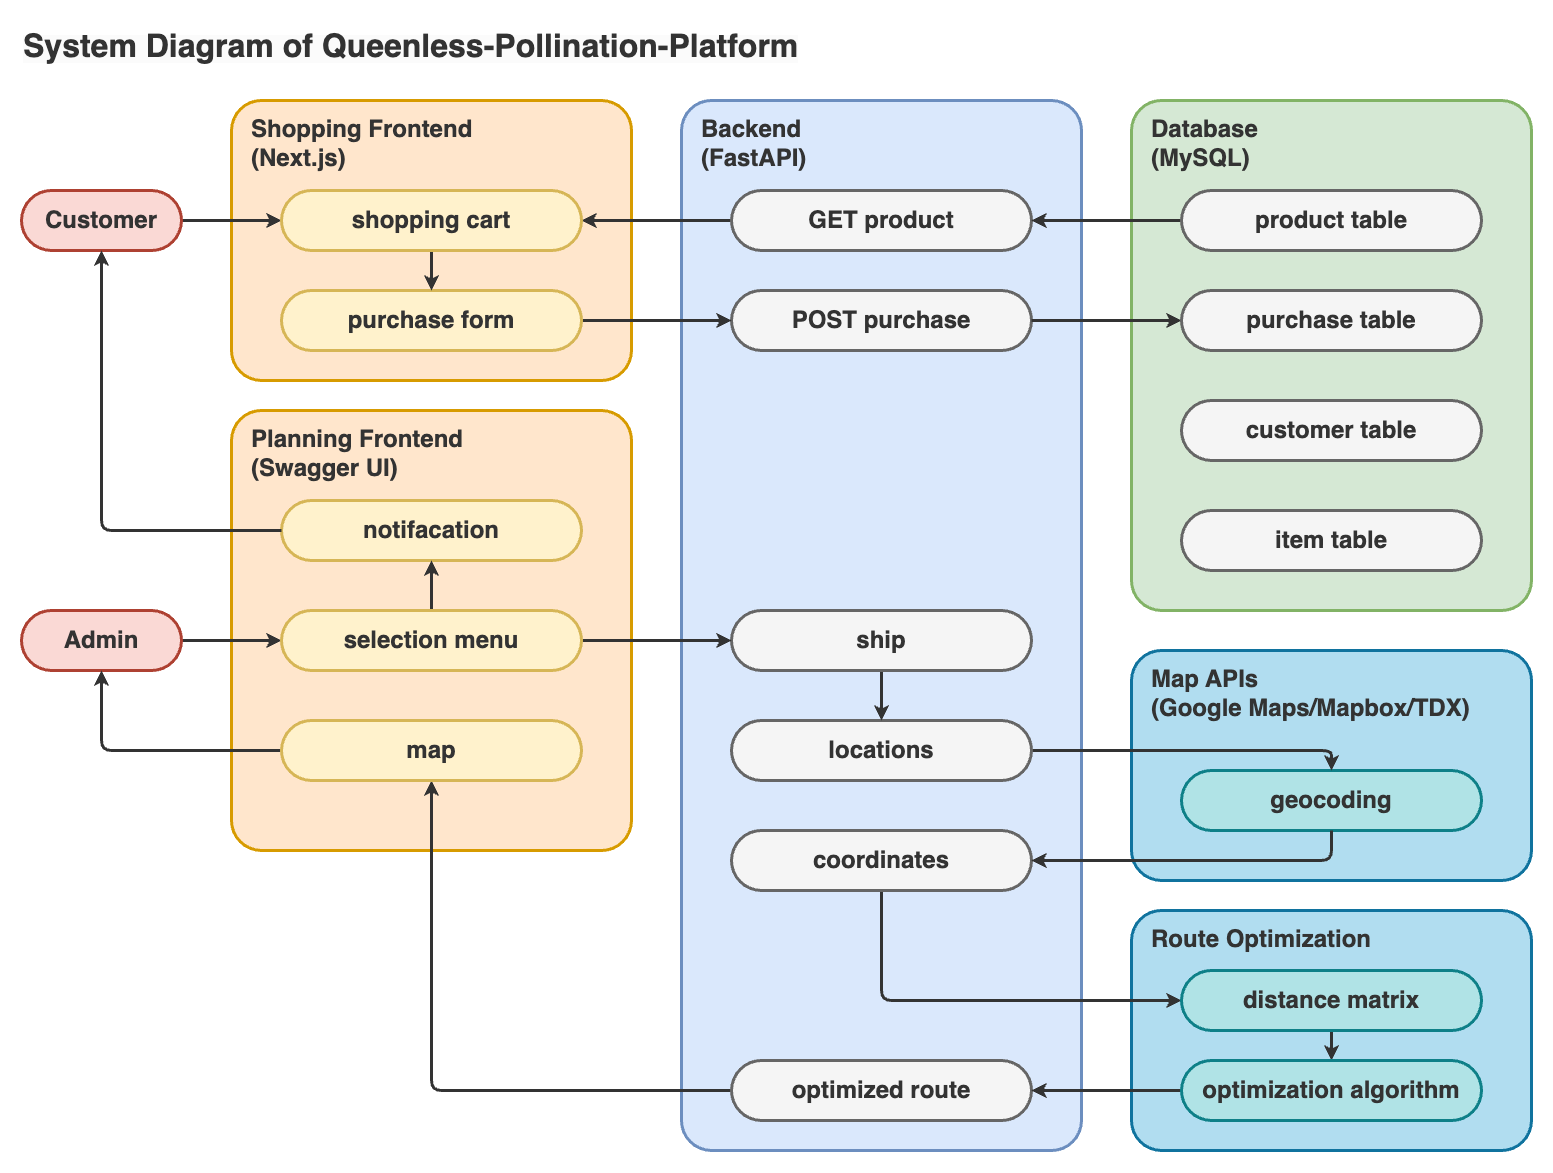

The diagram above was exported from draw.io. Its source (the exported page's mxGraphModel, read from the mxfile embedded in the PNG):
<mxGraphModel dx="1140" dy="713" grid="1" gridSize="10" guides="1" tooltips="1" connect="1" arrows="1" fold="1" page="1" pageScale="1" pageWidth="1169" pageHeight="827" background="none" math="0" shadow="0">
  <root>
    <mxCell id="0" />
    <mxCell id="1" parent="0" />
    <mxCell id="84" value="&lt;b style=&quot;border-color: var(--border-color); text-align: center;&quot;&gt;Route Optimization&lt;/b&gt;" style="rounded=1;whiteSpace=wrap;html=1;fontSize=24;strokeWidth=3;fontStyle=1;align=left;verticalAlign=top;spacing=0;spacingTop=10;spacingLeft=20;fillColor=#b1ddf0;strokeColor=#10739e;container=0;arcSize=60;absoluteArcSize=1;fontColor=#333333;fontFamily=Helvetica;" parent="1" vertex="1">
      <mxGeometry x="1130" y="910" width="400" height="240" as="geometry" />
    </mxCell>
    <mxCell id="7YzGFbMXf1NB9wTCvdjK-97" value="&lt;span style=&quot;&quot;&gt;Map APIs&lt;br&gt;&lt;/span&gt;&lt;font style=&quot;border-color: var(--border-color);&quot;&gt;(Google Maps/Mapbox&lt;/font&gt;&lt;span style=&quot;border-color: var(--border-color);&quot;&gt;/TDX&lt;/span&gt;&lt;font style=&quot;border-color: var(--border-color);&quot;&gt;)&lt;/font&gt;" style="rounded=1;whiteSpace=wrap;html=1;fontSize=24;strokeWidth=3;fontStyle=1;align=left;verticalAlign=top;spacing=0;spacingTop=10;spacingLeft=20;fillColor=#b1ddf0;strokeColor=#10739e;arcSize=60;absoluteArcSize=1;fontColor=#333333;fontFamily=Helvetica;" parent="1" vertex="1">
      <mxGeometry x="1130" y="650" width="400" height="230" as="geometry" />
    </mxCell>
    <mxCell id="7YzGFbMXf1NB9wTCvdjK-111" value="&lt;span style=&quot;&quot;&gt;geocoding&lt;/span&gt;" style="rounded=1;whiteSpace=wrap;html=1;fontSize=24;strokeWidth=3;fontStyle=1;spacing=0;spacingTop=0;spacingLeft=0;arcSize=60;absoluteArcSize=1;fillColor=#b0e3e6;strokeColor=#0e8088;fontColor=#333333;fontFamily=Helvetica;" parent="1" vertex="1">
      <mxGeometry x="1180" y="770" width="300" height="60" as="geometry" />
    </mxCell>
    <mxCell id="6" value="&lt;b&gt;Shopping Frontend&lt;br&gt;&lt;/b&gt;&lt;span style=&quot;font-weight: 700;&quot;&gt;(Next.js)&lt;/span&gt;&lt;b&gt;&lt;br&gt;&lt;/b&gt;" style="rounded=1;whiteSpace=wrap;html=1;fontFamily=Helvetica;fontSize=24;align=left;strokeColor=#d79b00;strokeWidth=3;fillColor=#ffe6cc;verticalAlign=top;labelPosition=center;verticalLabelPosition=middle;spacing=0;spacingTop=10;spacingLeft=20;fontStyle=1;arcSize=60;absoluteArcSize=1;fontColor=#333333;" parent="1" vertex="1">
      <mxGeometry x="230" y="100" width="400" height="280" as="geometry" />
    </mxCell>
    <mxCell id="10" style="edgeStyle=orthogonalEdgeStyle;rounded=0;jumpStyle=none;orthogonalLoop=1;jettySize=auto;elbow=vertical;html=1;exitX=0;exitY=0.5;exitDx=0;exitDy=0;strokeColor=#333333;strokeWidth=3;fontSize=16;fontColor=#333333;startArrow=none;startFill=0;endSize=16;sourcePerimeterSpacing=10;targetPerimeterSpacing=10;fillColor=none;fontFamily=Helvetica;" parent="1" edge="1">
      <mxGeometry relative="1" as="geometry">
        <mxPoint x="530.0000000000002" y="245" as="sourcePoint" />
        <mxPoint x="530.0000000000002" y="245.87912087912082" as="targetPoint" />
      </mxGeometry>
    </mxCell>
    <mxCell id="19" value="&lt;b&gt;Planning Frontend&lt;br&gt;&lt;/b&gt;&lt;span style=&quot;font-weight: 700;&quot;&gt;(Swagger UI)&lt;/span&gt;&lt;b&gt;&lt;br&gt;&lt;/b&gt;" style="rounded=1;whiteSpace=wrap;html=1;fontFamily=Helvetica;fontSize=24;align=left;strokeColor=#d79b00;strokeWidth=3;fillColor=#ffe6cc;verticalAlign=top;labelPosition=center;verticalLabelPosition=middle;spacing=0;spacingTop=10;spacingLeft=20;fontStyle=1;container=0;arcSize=60;absoluteArcSize=1;fontColor=#333333;" parent="1" vertex="1">
      <mxGeometry x="230" y="410" width="400" height="440" as="geometry" />
    </mxCell>
    <mxCell id="107" value="&lt;span style=&quot;&quot;&gt;notifacation&lt;/span&gt;" style="rounded=1;whiteSpace=wrap;html=1;fontSize=24;fillColor=#fff2cc;strokeColor=#d6b656;strokeWidth=3;fontStyle=1;spacing=0;spacingTop=0;spacingLeft=0;arcSize=60;absoluteArcSize=1;fontColor=#333333;fontFamily=Helvetica;" parent="19" vertex="1">
      <mxGeometry x="50" y="90" width="300" height="60" as="geometry" />
    </mxCell>
    <mxCell id="23" style="edgeStyle=orthogonalEdgeStyle;rounded=0;jumpStyle=none;orthogonalLoop=1;jettySize=auto;elbow=vertical;html=1;exitX=0;exitY=0.5;exitDx=0;exitDy=0;strokeColor=#333333;strokeWidth=3;fontSize=16;fontColor=#333333;startArrow=none;startFill=0;endSize=16;sourcePerimeterSpacing=10;targetPerimeterSpacing=10;fillColor=none;fontFamily=Helvetica;" parent="1" edge="1">
      <mxGeometry relative="1" as="geometry">
        <mxPoint x="530.0000000000002" y="705" as="sourcePoint" />
        <mxPoint x="530.0000000000002" y="705.879120879121" as="targetPoint" />
      </mxGeometry>
    </mxCell>
    <mxCell id="26" value="Backend&lt;br style=&quot;border-color: var(--border-color);&quot;&gt;&lt;font style=&quot;border-color: var(--border-color);&quot;&gt;(FastAPI)&lt;/font&gt;" style="rounded=1;whiteSpace=wrap;html=1;fontSize=24;strokeWidth=3;fontStyle=1;align=left;verticalAlign=top;spacing=0;spacingTop=10;spacingLeft=20;fillColor=#dae8fc;strokeColor=#6c8ebf;arcSize=60;absoluteArcSize=1;fontColor=#333333;fontFamily=Helvetica;" parent="1" vertex="1">
      <mxGeometry x="680" y="100" width="400" height="1050" as="geometry" />
    </mxCell>
    <mxCell id="28" value="&lt;span style=&quot;font-style: normal; font-variant-ligatures: normal; font-variant-caps: normal; font-weight: 700; letter-spacing: normal; orphans: 2; text-align: left; text-indent: 0px; text-transform: none; widows: 2; word-spacing: 0px; -webkit-text-stroke-width: 0px; background-color: rgb(251, 251, 251); text-decoration-thickness: initial; text-decoration-style: initial; text-decoration-color: initial; float: none; display: inline !important;&quot;&gt;&lt;font style=&quot;font-size: 32px;&quot;&gt;System Diagram of Queenless-Pollination-Platform&lt;/font&gt;&lt;br style=&quot;font-size: 24px;&quot;&gt;&lt;/span&gt;" style="text;whiteSpace=wrap;html=1;arcSize=60;absoluteArcSize=1;fontSize=24;fontColor=#333333;fontFamily=Helvetica;" parent="1" vertex="1">
      <mxGeometry x="20" y="20" width="830" height="50" as="geometry" />
    </mxCell>
    <mxCell id="29" value="Database&lt;br&gt;&lt;font&gt;(MySQL)&lt;/font&gt;" style="rounded=1;whiteSpace=wrap;html=1;fontFamily=Helvetica;fontSize=24;align=left;strokeColor=#82b366;strokeWidth=3;fillColor=#d5e8d4;fontStyle=1;spacing=0;verticalAlign=top;spacingTop=10;spacingLeft=20;arcSize=60;absoluteArcSize=1;fontColor=#333333;container=0;" parent="1" vertex="1">
      <mxGeometry x="1130" y="100" width="400" height="510" as="geometry" />
    </mxCell>
    <mxCell id="35" value="POST purchase" style="rounded=1;whiteSpace=wrap;html=1;fontSize=24;strokeWidth=3;fontStyle=1;spacing=0;spacingTop=0;spacingLeft=0;fillColor=#f5f5f5;strokeColor=#666666;fontColor=#333333;arcSize=60;absoluteArcSize=1;fontFamily=Helvetica;" parent="1" vertex="1">
      <mxGeometry x="730" y="290" width="300" height="60" as="geometry" />
    </mxCell>
    <mxCell id="46" style="edgeStyle=orthogonalEdgeStyle;html=1;exitX=0;exitY=0.5;exitDx=0;exitDy=0;strokeWidth=3;fontColor=#333333;strokeColor=#333333;fontFamily=Helvetica;" parent="1" source="32" target="45" edge="1">
      <mxGeometry relative="1" as="geometry" />
    </mxCell>
    <mxCell id="32" value="GET product" style="rounded=1;whiteSpace=wrap;html=1;fontSize=24;fillColor=#f5f5f5;strokeColor=#666666;strokeWidth=3;fontStyle=1;spacing=0;spacingTop=0;spacingLeft=0;fontColor=#333333;arcSize=60;absoluteArcSize=1;fontFamily=Helvetica;" parent="1" vertex="1">
      <mxGeometry x="730" y="190" width="300" height="60" as="geometry" />
    </mxCell>
    <mxCell id="94" style="edgeStyle=orthogonalEdgeStyle;html=1;exitX=1;exitY=0.5;exitDx=0;exitDy=0;entryX=0;entryY=0.5;entryDx=0;entryDy=0;fontColor=#333333;strokeWidth=3;strokeColor=#333333;fontFamily=Helvetica;" parent="1" source="48" target="45" edge="1">
      <mxGeometry relative="1" as="geometry" />
    </mxCell>
    <mxCell id="48" value="&lt;span style=&quot;&quot;&gt;Customer&lt;/span&gt;" style="rounded=1;whiteSpace=wrap;html=1;fontSize=24;fillColor=#fad9d5;strokeColor=#ae4132;strokeWidth=3;fontStyle=1;spacing=0;spacingTop=0;spacingLeft=0;arcSize=60;absoluteArcSize=1;fontColor=#333333;fontFamily=Helvetica;" parent="1" vertex="1">
      <mxGeometry x="20" y="190" width="160" height="60" as="geometry" />
    </mxCell>
    <mxCell id="92" style="edgeStyle=orthogonalEdgeStyle;html=1;exitX=1;exitY=0.5;exitDx=0;exitDy=0;entryX=0;entryY=0.5;entryDx=0;entryDy=0;fontColor=#333333;strokeWidth=3;strokeColor=#333333;fontFamily=Helvetica;" parent="1" source="49" target="71" edge="1">
      <mxGeometry relative="1" as="geometry" />
    </mxCell>
    <mxCell id="49" value="&lt;span style=&quot;&quot;&gt;Admin&lt;/span&gt;" style="rounded=1;whiteSpace=wrap;html=1;fontSize=24;fillColor=#fad9d5;strokeColor=#ae4132;strokeWidth=3;fontStyle=1;spacing=0;spacingTop=0;spacingLeft=0;arcSize=60;absoluteArcSize=1;fontColor=#333333;fontFamily=Helvetica;" parent="1" vertex="1">
      <mxGeometry x="20" y="610" width="160" height="60" as="geometry" />
    </mxCell>
    <mxCell id="52" style="edgeStyle=orthogonalEdgeStyle;html=1;exitX=1;exitY=0.5;exitDx=0;exitDy=0;entryX=0;entryY=0.5;entryDx=0;entryDy=0;strokeWidth=3;fontColor=#333333;strokeColor=#333333;fontFamily=Helvetica;" parent="1" source="51" target="35" edge="1">
      <mxGeometry relative="1" as="geometry" />
    </mxCell>
    <mxCell id="51" value="&lt;span style=&quot;&quot;&gt;purchase form&lt;/span&gt;" style="rounded=1;whiteSpace=wrap;html=1;fontSize=24;fillColor=#fff2cc;strokeColor=#d6b656;strokeWidth=3;fontStyle=1;spacing=0;spacingTop=0;spacingLeft=0;arcSize=60;absoluteArcSize=1;fontColor=#333333;fontFamily=Helvetica;" parent="1" vertex="1">
      <mxGeometry x="280" y="290" width="300" height="60" as="geometry" />
    </mxCell>
    <mxCell id="97" style="edgeStyle=orthogonalEdgeStyle;shape=connector;rounded=1;html=1;exitX=0.5;exitY=1;exitDx=0;exitDy=0;entryX=0.5;entryY=0;entryDx=0;entryDy=0;labelBackgroundColor=default;strokeColor=#333333;strokeWidth=3;fontFamily=Helvetica;fontSize=11;fontColor=#333333;endArrow=classic;" parent="1" source="45" target="51" edge="1">
      <mxGeometry relative="1" as="geometry" />
    </mxCell>
    <mxCell id="45" value="&lt;span style=&quot;&quot;&gt;shopping cart&lt;/span&gt;" style="rounded=1;whiteSpace=wrap;html=1;fontSize=24;fillColor=#fff2cc;strokeColor=#d6b656;strokeWidth=3;fontStyle=1;spacing=0;spacingTop=0;spacingLeft=0;arcSize=60;absoluteArcSize=1;fontColor=#333333;fontFamily=Helvetica;" parent="1" vertex="1">
      <mxGeometry x="280" y="190" width="300" height="60" as="geometry" />
    </mxCell>
    <mxCell id="57" style="edgeStyle=orthogonalEdgeStyle;html=1;exitX=1;exitY=0.5;exitDx=0;exitDy=0;entryX=0.5;entryY=0;entryDx=0;entryDy=0;strokeWidth=3;fontColor=#333333;strokeColor=#333333;fontFamily=Helvetica;" parent="1" source="55" target="7YzGFbMXf1NB9wTCvdjK-111" edge="1">
      <mxGeometry relative="1" as="geometry" />
    </mxCell>
    <mxCell id="55" value="locations" style="rounded=1;whiteSpace=wrap;html=1;fontSize=24;strokeWidth=3;fontStyle=1;spacing=0;spacingTop=0;spacingLeft=0;fillColor=#f5f5f5;strokeColor=#666666;fontColor=#333333;arcSize=60;absoluteArcSize=1;fontFamily=Helvetica;" parent="1" vertex="1">
      <mxGeometry x="730" y="720" width="300" height="60" as="geometry" />
    </mxCell>
    <mxCell id="88" style="edgeStyle=orthogonalEdgeStyle;html=1;exitX=0.5;exitY=1;exitDx=0;exitDy=0;entryX=0;entryY=0.5;entryDx=0;entryDy=0;strokeWidth=3;fontColor=#333333;strokeColor=#333333;fontFamily=Helvetica;" parent="1" source="59" target="61" edge="1">
      <mxGeometry relative="1" as="geometry" />
    </mxCell>
    <mxCell id="59" value="&lt;span style=&quot;&quot;&gt;coordinates&lt;/span&gt;" style="rounded=1;whiteSpace=wrap;html=1;fontSize=24;fillColor=#f5f5f5;strokeColor=#666666;strokeWidth=3;fontStyle=1;spacing=0;spacingTop=0;spacingLeft=0;fontColor=#333333;arcSize=60;absoluteArcSize=1;fontFamily=Helvetica;" parent="1" vertex="1">
      <mxGeometry x="730" y="830" width="300" height="60" as="geometry" />
    </mxCell>
    <mxCell id="86" style="edgeStyle=orthogonalEdgeStyle;html=1;exitX=0.5;exitY=1;exitDx=0;exitDy=0;entryX=0.5;entryY=0;entryDx=0;entryDy=0;strokeWidth=3;fontColor=#333333;strokeColor=#333333;fontFamily=Helvetica;" parent="1" source="61" target="85" edge="1">
      <mxGeometry relative="1" as="geometry" />
    </mxCell>
    <mxCell id="61" value="&lt;b&gt;distance matrix&lt;br&gt;&lt;/b&gt;" style="rounded=1;whiteSpace=wrap;html=1;fontSize=24;strokeWidth=3;align=center;verticalAlign=middle;fontStyle=1;spacing=0;spacingTop=0;spacingLeft=0;arcSize=60;absoluteArcSize=1;fillColor=#b0e3e6;strokeColor=#0e8088;fontColor=#333333;fontFamily=Helvetica;" parent="1" vertex="1">
      <mxGeometry x="1180" y="970" width="300" height="60" as="geometry" />
    </mxCell>
    <mxCell id="67" style="edgeStyle=orthogonalEdgeStyle;html=1;exitX=0;exitY=0.5;exitDx=0;exitDy=0;strokeWidth=3;fontColor=#333333;strokeColor=#333333;fontFamily=Helvetica;" parent="1" source="65" target="32" edge="1">
      <mxGeometry relative="1" as="geometry" />
    </mxCell>
    <mxCell id="65" value="product table" style="rounded=1;whiteSpace=wrap;html=1;fontSize=24;fillColor=#f5f5f5;strokeColor=#666666;strokeWidth=3;fontStyle=1;spacing=0;spacingTop=0;spacingLeft=0;fontColor=#333333;arcSize=60;absoluteArcSize=1;fontFamily=Helvetica;" parent="1" vertex="1">
      <mxGeometry x="1180" y="190" width="300" height="60" as="geometry" />
    </mxCell>
    <mxCell id="68" style="edgeStyle=orthogonalEdgeStyle;html=1;strokeWidth=3;fontColor=#333333;strokeColor=#333333;entryX=0;entryY=0.5;entryDx=0;entryDy=0;fontFamily=Helvetica;" parent="1" source="35" target="66" edge="1">
      <mxGeometry relative="1" as="geometry" />
    </mxCell>
    <mxCell id="66" value="purchase table" style="rounded=1;whiteSpace=wrap;html=1;fontSize=24;strokeWidth=3;fontStyle=1;spacing=0;spacingTop=0;spacingLeft=0;fillColor=#f5f5f5;strokeColor=#666666;fontColor=#333333;arcSize=60;absoluteArcSize=1;fontFamily=Helvetica;" parent="1" vertex="1">
      <mxGeometry x="1180" y="290" width="300" height="60" as="geometry" />
    </mxCell>
    <mxCell id="89" style="edgeStyle=orthogonalEdgeStyle;html=1;exitX=0.5;exitY=1;exitDx=0;exitDy=0;entryX=0.5;entryY=0;entryDx=0;entryDy=0;strokeWidth=3;fontColor=#333333;strokeColor=#333333;fontFamily=Helvetica;" parent="1" source="73" target="55" edge="1">
      <mxGeometry relative="1" as="geometry" />
    </mxCell>
    <mxCell id="73" value="ship" style="rounded=1;whiteSpace=wrap;html=1;fontSize=24;strokeWidth=3;fontStyle=1;spacing=0;spacingTop=0;spacingLeft=0;fillColor=#f5f5f5;strokeColor=#666666;fontColor=#333333;arcSize=60;absoluteArcSize=1;fontFamily=Helvetica;" parent="1" vertex="1">
      <mxGeometry x="730" y="610" width="300" height="60" as="geometry" />
    </mxCell>
    <mxCell id="77" style="edgeStyle=orthogonalEdgeStyle;html=1;exitX=0;exitY=0.5;exitDx=0;exitDy=0;entryX=0.5;entryY=1;entryDx=0;entryDy=0;strokeWidth=3;fontColor=#333333;strokeColor=#333333;fontFamily=Helvetica;" parent="1" source="76" target="7YzGFbMXf1NB9wTCvdjK-108" edge="1">
      <mxGeometry relative="1" as="geometry" />
    </mxCell>
    <mxCell id="76" value="&lt;span style=&quot;&quot;&gt;optimized route&lt;/span&gt;" style="rounded=1;whiteSpace=wrap;html=1;fontSize=24;fillColor=#f5f5f5;strokeColor=#666666;strokeWidth=3;fontStyle=1;spacing=0;spacingTop=0;spacingLeft=0;fontColor=#333333;arcSize=60;absoluteArcSize=1;fontFamily=Helvetica;" parent="1" vertex="1">
      <mxGeometry x="730" y="1060" width="300" height="60" as="geometry" />
    </mxCell>
    <mxCell id="79" style="edgeStyle=orthogonalEdgeStyle;html=1;exitX=1;exitY=0.5;exitDx=0;exitDy=0;entryX=0;entryY=0.5;entryDx=0;entryDy=0;strokeWidth=3;fontColor=#333333;strokeColor=#333333;fontFamily=Helvetica;" parent="1" source="71" target="73" edge="1">
      <mxGeometry relative="1" as="geometry" />
    </mxCell>
    <mxCell id="91" style="edgeStyle=orthogonalEdgeStyle;html=1;exitX=0;exitY=0.5;exitDx=0;exitDy=0;entryX=1;entryY=0.5;entryDx=0;entryDy=0;strokeWidth=3;fontColor=#333333;strokeColor=#333333;fontFamily=Helvetica;" parent="1" source="85" target="76" edge="1">
      <mxGeometry relative="1" as="geometry" />
    </mxCell>
    <mxCell id="85" value="&lt;b style=&quot;border-color: var(--border-color);&quot;&gt;optimization&amp;nbsp;&lt;/b&gt;&lt;b&gt;algorithm&lt;br&gt;&lt;/b&gt;" style="rounded=1;whiteSpace=wrap;html=1;fontSize=24;strokeWidth=3;align=center;verticalAlign=middle;fontStyle=1;spacing=0;spacingTop=0;spacingLeft=0;arcSize=60;absoluteArcSize=1;fillColor=#b0e3e6;strokeColor=#0e8088;fontColor=#333333;fontFamily=Helvetica;" parent="1" vertex="1">
      <mxGeometry x="1180" y="1060" width="300" height="60" as="geometry" />
    </mxCell>
    <mxCell id="93" style="edgeStyle=orthogonalEdgeStyle;html=1;exitX=0;exitY=0.5;exitDx=0;exitDy=0;entryX=0.5;entryY=1;entryDx=0;entryDy=0;fontColor=#333333;strokeWidth=3;strokeColor=#333333;fontFamily=Helvetica;" parent="1" source="7YzGFbMXf1NB9wTCvdjK-108" target="49" edge="1">
      <mxGeometry relative="1" as="geometry" />
    </mxCell>
    <mxCell id="7YzGFbMXf1NB9wTCvdjK-108" value="&lt;b&gt;map&lt;br&gt;&lt;/b&gt;" style="rounded=1;whiteSpace=wrap;html=1;fontSize=24;fillColor=#fff2cc;strokeColor=#d6b656;strokeWidth=3;align=center;verticalAlign=middle;fontStyle=1;spacing=0;spacingTop=0;spacingLeft=0;arcSize=60;absoluteArcSize=1;fontColor=#333333;fontFamily=Helvetica;" parent="1" vertex="1">
      <mxGeometry x="280" y="720" width="300" height="60" as="geometry" />
    </mxCell>
    <mxCell id="108" style="edgeStyle=none;html=1;exitX=0.5;exitY=0;exitDx=0;exitDy=0;entryX=0.5;entryY=1;entryDx=0;entryDy=0;strokeColor=#333333;fontColor=#333333;strokeWidth=3;fontFamily=Helvetica;" parent="1" source="71" target="107" edge="1">
      <mxGeometry relative="1" as="geometry" />
    </mxCell>
    <mxCell id="71" value="&lt;span style=&quot;&quot;&gt;selection menu&lt;/span&gt;" style="rounded=1;whiteSpace=wrap;html=1;fontSize=24;fillColor=#fff2cc;strokeColor=#d6b656;strokeWidth=3;fontStyle=1;spacing=0;spacingTop=0;spacingLeft=0;arcSize=60;absoluteArcSize=1;fontColor=#333333;fontFamily=Helvetica;" parent="1" vertex="1">
      <mxGeometry x="280" y="610" width="300" height="60" as="geometry" />
    </mxCell>
    <mxCell id="106" style="edgeStyle=orthogonalEdgeStyle;shape=connector;rounded=1;html=1;exitX=0;exitY=0.5;exitDx=0;exitDy=0;labelBackgroundColor=default;strokeColor=#333333;strokeWidth=3;fontFamily=Helvetica;fontSize=24;fontColor=#333333;endArrow=classic;" parent="1" target="48" edge="1">
      <mxGeometry relative="1" as="geometry">
        <mxPoint x="280" y="530" as="sourcePoint" />
      </mxGeometry>
    </mxCell>
    <mxCell id="80" style="edgeStyle=orthogonalEdgeStyle;html=1;exitX=0.5;exitY=1;exitDx=0;exitDy=0;entryX=1;entryY=0.5;entryDx=0;entryDy=0;strokeWidth=3;fontColor=#333333;strokeColor=#333333;fontFamily=Helvetica;" parent="1" source="7YzGFbMXf1NB9wTCvdjK-111" target="59" edge="1">
      <mxGeometry relative="1" as="geometry" />
    </mxCell>
    <mxCell id="110" value="customer table" style="rounded=1;whiteSpace=wrap;html=1;fontSize=24;strokeWidth=3;fontStyle=1;spacing=0;spacingTop=0;spacingLeft=0;fillColor=#f5f5f5;strokeColor=#666666;fontColor=#333333;arcSize=60;absoluteArcSize=1;fontFamily=Helvetica;" vertex="1" parent="1">
      <mxGeometry x="1180" y="400" width="300" height="60" as="geometry" />
    </mxCell>
    <mxCell id="112" value="item table" style="rounded=1;whiteSpace=wrap;html=1;fontSize=24;strokeWidth=3;fontStyle=1;spacing=0;spacingTop=0;spacingLeft=0;fillColor=#f5f5f5;strokeColor=#666666;fontColor=#333333;arcSize=60;absoluteArcSize=1;fontFamily=Helvetica;" vertex="1" parent="1">
      <mxGeometry x="1180" y="510" width="300" height="60" as="geometry" />
    </mxCell>
  </root>
</mxGraphModel>